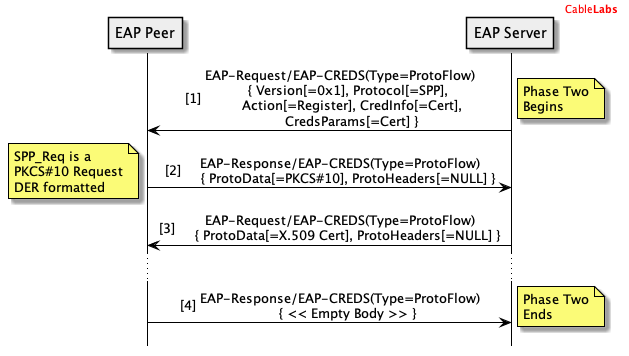

The diagram above was rendered by PlantUML. Its source (embedded in the PNG):
@startuml

header
<font color="red">Cable<b>Labs</b></font>
endheader

hide footbox

skinparam sequenceMessageAlign center
skinparam NoteBorderColor black

skinparam sequence {
	borderColor black
	ArrowColor black
	ActorBorderColor black
	ParticipantBorderColor black
	LifeLineBorderColor black
	LifeLineBackgroundColor white
}

Participant "EAP Peer" as P #eee
Participant "EAP Server" as S #eee

autonumber 1 "[##]"

S->P: EAP-Request/EAP-CREDS(Type=ProtoFlow)\n    { Version[=0x1], Protocol[=SPP],\n      Action[=Register], CredInfo[=Cert],\n      CredsParams[=Cert] }
note right: Phase Two\nBegins

P->S: EAP-Response/EAP-CREDS(Type=ProtoFlow)\n    { ProtoData[=PKCS#10], ProtoHeaders[=NULL] }
note left: SPP_Req is a\nPKCS#10 Request\nDER formatted

S->P: EAP-Request/EAP-CREDS(Type=ProtoFlow)\n    { ProtoData[=X.509 Cert], ProtoHeaders[=NULL] }

...

P->S: EAP-Response/EAP-CREDS(Type=ProtoFlow)\n    { << Empty Body >> }
note right: Phase Two\nEnds


@enduml